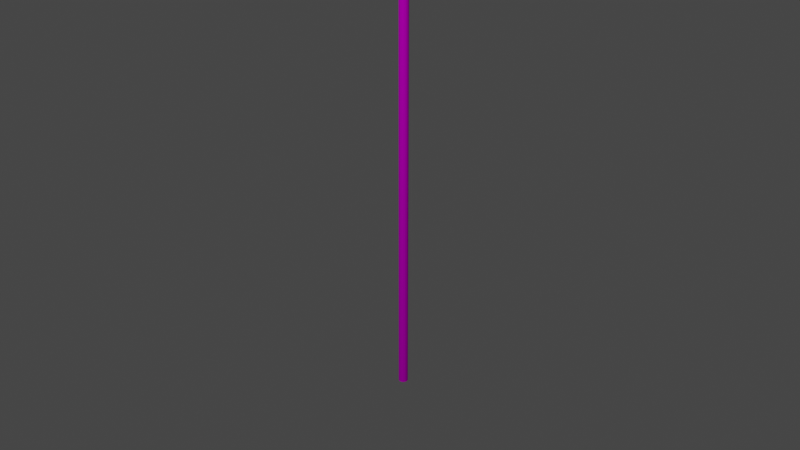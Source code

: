 # Source: Safedock-T2-24.blend  (saved by Blender 3.6.13; exported with 4.5.12 LTS)
import bpy
from mathutils import Matrix  # noqa: F401  (used for matrix-valued properties, if any)

bpy.ops.wm.read_factory_settings(use_empty=True)
scene = bpy.context.scene
scene.name = 'Scene'

# ---- collections
col_collection = bpy.data.collections.new('Collection'); scene.collection.children.link(col_collection)
col_collection_2 = bpy.data.collections.new('Collection 2'); scene.collection.children.link(col_collection_2)

# ---- images (referenced by path relative to the original .blend; pixels are not part of the script)
import os
ASSET_DIR = os.environ.get("B2B_ASSET_DIR", "")  # directory of the original .blend (textures are referenced by path, not embedded)
HERE = os.path.dirname(os.path.abspath(__file__))  # packed textures are extracted next to this script under _unpacked/

def load_image(name, relpath, width, height, colorspace="sRGB"):
    """Load a texture the original file referenced (path relative to the .blend, or extracted next to this script)."""
    p = next((c for c in (os.path.join(HERE, relpath), os.path.join(ASSET_DIR, relpath)) if relpath and os.path.exists(c)), "")
    if p:
        img = bpy.data.images.load(p, check_existing=True)
        img.name = name
    else:  # same state as the original file: an image datablock whose file is absent (Cycles renders it pink)
        img = bpy.data.images.new(name, width, height)
        img.source = "FILE"
        img.filepath = "//" + (relpath or name)
    img.colorspace_settings.name = colorspace
    return img
img_safedock_t2_24_png = load_image('Safedock-T2-24.png', 'Safedock-T2-24.png', 1024, 1024, 'sRGB')

# ---- materials (node trees are filled in below, after node groups)
mat_material = bpy.data.materials.new('Material')
mat_material.use_transparent_shadow = False

# ---- material node trees
mat_material.use_nodes = True; mat_material.node_tree.nodes.clear()
_N = mat_material.node_tree.nodes; _L = mat_material.node_tree.links
n0 = _N.new('ShaderNodeBsdfPrincipled'); n0.name = 'Principled BSDF'; n0.location = (10, 300)
n0.distribution = 'GGX'
n0.subsurface_method = 'RANDOM_WALK_SKIN'
n0.inputs[3].default_value = 1.45
n0.inputs[13].default_value = 0.0
n0.inputs[27].default_value = (0.0, 0.0, 0.0, 1.0)
n0.inputs[28].default_value = 1.0
n1 = _N.new('ShaderNodeOutputMaterial'); n1.name = 'Material Output'; n1.location = (300, 300)
n2 = _N.new('ShaderNodeTexImage'); n2.name = 'Image Texture'; n2.location = (-478, 139)
n2.image = img_safedock_t2_24_png
_L.new(n0.outputs[0], n1.inputs[0])
_L.new(n2.outputs[0], n0.inputs[0])
n1.is_active_output = True

# ---- world
world_world = bpy.data.worlds.new('World'); scene.world = world_world
world_world.use_nodes = True; world_world.node_tree.nodes.clear()
_N = world_world.node_tree.nodes; _L = world_world.node_tree.links
n0 = _N.new('ShaderNodeOutputWorld'); n0.name = 'World Output'; n0.location = (300, 300)
n1 = _N.new('ShaderNodeBackground'); n1.name = 'Background'; n1.location = (10, 300)
n1.inputs[0].default_value = (0.05088, 0.05088, 0.05088, 1.0)
_L.new(n1.outputs[0], n0.inputs[0])
n0.is_active_output = True
world_world.color = (0.05088, 0.05088, 0.05088)
world_world.use_sun_shadow = False
world_world.sun_shadow_jitter_overblur = 0.0

# ---- cameras
cam_camera = bpy.data.cameras.new('Camera')
cam_camera.clip_end = 100.0
cam_camera.ortho_scale = 7.314

# ---- lights
light_light = bpy.data.lights.new('Light', 'POINT')
light_light.transmission_factor = 0.0
light_light.energy = 1000.0
light_light.shadow_soft_size = 0.1
light_light.shadow_maximum_resolution = 0.006
light_light.use_absolute_resolution = True

# ---- meshes
me_cube = bpy.data.meshes.new('Cube')
me_cube.from_pydata([(0.45, 0.0, 1.52), (0.45, -0.26, 1.52), (-0.45, 0.0, 1.52), (-0.45, -0.26, 1.52), (0.45, -0.2595, 0.42), (0.45, -0.2582, 0.42), (0.45, -0.2582, 0.0), (0.446, -0.2572, 0.0), (0.1819, -0.2582, 0.0), (0.1333, -0.4045, 0.0), (0.4328, -0.2582, 0.4178), (0.446, -0.2572, 0.4178), (0.1819, -0.2582, 0.4178), (0.1333, -0.4045, 0.4178), (0.45, -0.2595, 0.417), (0.45, -0.4088, 0.417), (0.131, -0.2595, 0.417), (0.131, -0.4088, 0.417), (0.45, -0.2595, 0.42), (0.45, -0.4088, 0.42), (0.131, -0.2595, 0.42), (0.131, -0.4088, 0.42), (0.45, 1.466e-07, -0.0003234), (0.45, -0.26, -0.0003234), (-0.45, -1.466e-07, -0.0003234), (-0.45, -0.26, -0.0003234), (0.4, -0.26, 0.51), (-0.4, -0.26, 0.51), (0.4, -0.26, 1.455), (-0.4, -0.26, 1.455), (-0.2371, -0.261, 0.4804), (-0.399, -0.261, 0.4804), (-0.2371, -0.261, 0.4045), (-0.399, -0.261, 0.4045), (0.4, -0.26, 1.295), (0.4, -0.26, 1.15), (0.4, -0.26, 0.99), (-0.4, -0.26, 1.295), (-0.4, -0.26, 1.15), (-0.4, -0.26, 0.99), (0.25, -0.26, 0.51), (-0.25, -0.26, 0.51), (0.25, -0.26, 0.67), (-0.25, -0.26, 0.67), (0.25, -0.26, 0.83), (-0.25, -0.26, 0.83), (0.25, -0.26, 0.99), (-0.25, -0.26, 0.99), (0.45, -0.26, 0.4942), (0.447, -0.4084, 7.451e-08), (0.447, -0.4084, 0.42), (0.447, -0.2568, 7.451e-08), (0.447, -0.2568, 0.42), (0.45, -0.4084, 7.451e-08), (0.45, -0.4084, 0.42), (0.45, -0.2568, 7.451e-08), (0.45, -0.2568, 0.42)], [], [(0, 2, 3, 1), (23, 22, 0, 1), (22, 24, 2, 0), (24, 25, 3, 2), (4, 5, 6), (8, 12, 10, 11, 7, 9), (8, 9, 13, 12), (12, 13, 11, 10), (13, 9, 7, 11), (14, 15, 17, 16), (16, 17, 21, 20), (20, 21, 19, 18), (18, 19, 15, 14), (16, 20, 18, 14), (21, 17, 15, 19), (23, 25, 24, 22), (30, 31, 33, 32), (28, 29, 37, 34), (36, 46, 44, 42, 40, 26), (44, 46, 47, 45), (42, 44, 45, 43), (37, 38, 35, 34), (41, 43, 45, 47, 39, 27), (38, 39, 47, 46, 36, 35), (40, 42, 43, 41), (34, 35, 36, 26, 48, 1, 28), (49, 50, 52, 51), (51, 52, 56, 55), (55, 56, 54, 53), (53, 54, 50, 49), (51, 55, 53, 49), (56, 52, 50, 54), (25, 23, 48, 26, 40, 41, 27), (39, 38, 37, 29, 3, 25, 27), (29, 28, 1, 3)])
_uv = me_cube.uv_layers.new(name='UVMap')
_uv.uv.foreach_set('vector', [0.07527, 0.6542, 0.1181, 0.6542, 0.1181, 0.697, 0.07527, 0.697, 0.06999, 0.6503, 0.06999, 0.6999, 0.07527, 0.6542, 0.07527, 0.697, 0.06999, 0.6999, 0.1195, 0.6999, 0.1181, 0.6542, 0.07527, 0.6542, 0.1195, 0.6999, 0.1195, 0.6503, 0.08904, 0.6889, 0.1181, 0.6542, 0.5, 0.75, 0.5, 0.75, 0.375, 0.75, 0.125, 0.5, 0.375, 0.5, 0.375, 0.75, 0.625, 0.75, 0.0714, 0.6948, 0.0714, 0.6349, 0.03485, 0.4989, 0.09477, 0.4981, 0.09477, 0.6375, 0.03485, 0.6382, 0.375, 0.5, 0.625, 0.5, 0.625, 0.75, 0.375, 0.75, 0.03339, 0.6399, 0.03339, 0.5364, 0.1081, 0.5364, 0.1081, 0.6399, 0.1186, 0.698, 0.07244, 0.698, 0.07244, 0.6518, 0.1186, 0.6518, 0.07134, 0.6486, 0.1148, 0.6486, 0.1148, 0.692, 0.07134, 0.692, 0.06644, 0.6546, 0.1125, 0.6546, 0.1125, 0.7007, 0.06644, 0.7007, 0.375, 0.75, 0.625, 0.75, 0.625, 1.0, 0.375, 1.0, 0.125, 0.5, 0.375, 0.5, 0.375, 0.75, 0.125, 0.75, 0.07493, 0.6591, 0.1105, 0.6591, 0.1105, 0.6947, 0.07493, 0.6947, 0.06999, 0.6503, 0.1195, 0.6503, 0.1195, 0.6999, 0.06999, 0.6999, 0.1475, 0.4538, 0.001225, 0.4544, 7.854e-05, 0.4043, 0.1456, 0.4036, 0.6301, 0.9942, 0.004976, 0.9942, 0.004977, 0.869, 0.6301, 0.869, 0.08242, 0.693, 0.08242, 0.6717, 0.09275, 0.6717, 0.1031, 0.6717, 0.1134, 0.6717, 0.1134, 0.693, 0.3818, 0.8689, 0.3818, 0.994, 0.001527, 0.994, 0.001527, 0.8689, 0.3822, 0.8691, 0.3822, 0.9945, 0.001153, 0.9945, 0.001153, 0.8691, 0.004598, 0.9952, 0.004598, 0.8674, 0.6315, 0.8674, 0.6315, 0.9952, 0.07548, 0.6692, 0.08819, 0.6692, 0.1009, 0.6692, 0.1136, 0.6692, 0.1136, 0.6954, 0.07548, 0.6954, 0.6301, 0.8687, 0.6301, 0.9951, 0.513, 0.9951, 0.1226, 0.9951, 0.005485, 0.9951, 0.005485, 0.8687, 0.3818, 0.87, 0.3818, 0.9952, 0.001528, 0.9952, 0.001528, 0.87, 0.1062, 0.6435, 0.1064, 0.6197, 0.1062, 0.5867, 0.1062, 0.4973, 0.1155, 0.4943, 0.1155, 0.6854, 0.1064, 0.6765, 0.1015, 0.6943, 0.07228, 0.6943, 0.07228, 0.6651, 0.1015, 0.6651, 0.375, 0.25, 0.625, 0.25, 0.625, 0.5, 0.375, 0.5, 0.08138, 0.6616, 0.1189, 0.6616, 0.1189, 0.6991, 0.08138, 0.6991, 0.06708, 0.6481, 0.1185, 0.6481, 0.1185, 0.6995, 0.06708, 0.6995, 0.1112, 0.6864, 0.08215, 0.6864, 0.08215, 0.6573, 0.1112, 0.6573, 0.113, 0.696, 0.07454, 0.696, 0.07454, 0.6575, 0.113, 0.6575, 0.1072, 0.653, 0.1072, 0.682, 0.09126, 0.682, 0.09075, 0.6804, 0.09075, 0.6755, 0.09075, 0.6594, 0.09075, 0.6546, 0.09705, 0.6332, 0.1043, 0.6332, 0.1115, 0.6332, 0.1039, 0.6899, 0.08904, 0.6889, 0.08203, 0.6987, 0.07541, 0.6332, 0.1002, 0.6795, 0.1002, 0.5363, 0.1119, 0.5274, 0.1119, 0.6885])
me_cube.materials.append(mat_material)
me_cube.use_mirror_vertex_groups = False
me_cube.update()
me_cube_001 = bpy.data.meshes.new('Cube.001')
me_cube_001.from_pydata([(-0.005355, -0.642, 1.534), (-0.005355, -0.642, 1.537), (-0.005355, 0.00796, 1.534), (-0.005355, 0.00796, 1.537), (0.4657, -0.642, 1.534), (0.4657, -0.642, 1.537), (0.4657, 0.00796, 1.534), (0.4657, 0.00796, 1.537), (0.4657, -0.642, 1.534), (0.4657, -0.2565, 0.4964), (0.4657, 0.00796, 1.534), (0.4657, 0.00796, 0.4964), (0.4626, -0.642, 1.534), (0.4626, -0.2565, 0.4964), (0.4626, 0.00796, 1.534), (0.4626, 0.00796, 0.4964)], [], [(0, 1, 3, 2), (2, 3, 7, 6), (6, 7, 5, 4), (4, 5, 1, 0), (2, 6, 4, 0), (7, 3, 1, 5), (8, 9, 11, 10), (10, 11, 15, 14), (14, 15, 13, 12), (12, 13, 9, 8), (10, 14, 12, 8), (15, 11, 9, 13)])
_uv = me_cube_001.uv_layers.new(name='UVMap')
_uv.uv.foreach_set('vector', [0.375, 0.0, 0.625, 0.0, 0.625, 0.25, 0.375, 0.25, 0.08115, 0.672, 0.1083, 0.672, 0.1083, 0.6991, 0.08115, 0.6991, 0.1127, 0.5195, 0.06663, 0.5195, 0.06663, 0.4734, 0.1127, 0.4734, 0.0736, 0.6559, 0.1156, 0.6559, 0.1156, 0.6979, 0.0736, 0.6979, 0.1092, 0.7031, 0.07283, 0.7031, 0.07283, 0.6667, 0.1092, 0.6667, 0.07738, 0.6554, 0.1158, 0.6554, 0.1158, 0.6938, 0.07738, 0.6938, 0.07111, 0.6535, 0.1175, 0.6535, 0.1175, 0.6999, 0.07111, 0.6999, 0.114, 0.6986, 0.07979, 0.6986, 0.07979, 0.6644, 0.114, 0.6644, 0.113, 0.6961, 0.07161, 0.6961, 0.07161, 0.6547, 0.113, 0.6547, 0.06628, 0.648, 0.1204, 0.648, 0.1204, 0.7021, 0.06628, 0.7021, 0.125, 0.5, 0.375, 0.5, 0.375, 0.75, 0.125, 0.75, 0.625, 0.5, 0.875, 0.5, 0.875, 0.75, 0.625, 0.75])
me_cube_001.materials.append(mat_material)
me_cube_001.update()
me_cylinder_003 = bpy.data.meshes.new('Cylinder.003')
me_cylinder_003.from_pydata([(0.0, 0.05, -4.275), (0.0, 0.05, 4.275), (0.01913, 0.04619, -4.275), (0.01913, 0.04619, 4.275), (0.03536, 0.03536, -4.275), (0.03536, 0.03536, 4.275), (0.04619, 0.01913, -4.275), (0.04619, 0.01913, 4.275), (0.05, 0.0, -4.275), (0.05, 0.0, 4.275), (0.04619, -0.01913, -4.275), (0.04619, -0.01913, 4.275), (0.03536, -0.03536, -4.275), (0.03536, -0.03536, 4.275), (0.01913, -0.04619, -4.275), (0.01913, -0.04619, 4.275), (0.0, -0.05, -4.275), (0.0, -0.05, 4.275), (-0.01913, -0.04619, -4.275), (-0.01913, -0.04619, 4.275), (-0.03536, -0.03536, -4.275), (-0.03536, -0.03536, 4.275), (-0.04619, -0.01913, -4.275), (-0.04619, -0.01913, 4.275), (-0.05, 0.0, -4.275), (-0.05, 0.0, 4.275), (-0.04619, 0.01913, -4.275), (-0.04619, 0.01913, 4.275), (-0.03536, 0.03536, -4.275), (-0.03536, 0.03536, 4.275), (-0.01913, 0.04619, -4.275), (-0.01913, 0.04619, 4.275)], [], [(0, 1, 3, 2), (2, 3, 5, 4), (4, 5, 7, 6), (6, 7, 9, 8), (8, 9, 11, 10), (10, 11, 13, 12), (12, 13, 15, 14), (14, 15, 17, 16), (16, 17, 19, 18), (18, 19, 21, 20), (20, 21, 23, 22), (22, 23, 25, 24), (24, 25, 27, 26), (26, 27, 29, 28), (3, 1, 31, 29, 27, 25, 23, 21, 19, 17, 15, 13, 11, 9, 7, 5), (28, 29, 31, 30), (30, 31, 1, 0), (0, 2, 4, 6, 8, 10, 12, 14, 16, 18, 20, 22, 24, 26, 28, 30)])
_uv = me_cylinder_003.uv_layers.new(name='UVMap')
_uv.uv.foreach_set('vector', [0.04543, 0.6768, 0.04543, 0.687, 0.04414, 0.687, 0.04414, 0.6768, 0.04414, 0.6768, 0.04414, 0.687, 0.04286, 0.687, 0.04286, 0.6768, 0.04286, 0.6768, 0.04286, 0.687, 0.04158, 0.687, 0.04158, 0.6768, 0.04158, 0.6768, 0.04158, 0.687, 0.04029, 0.687, 0.04029, 0.6768, 0.04029, 0.6768, 0.04029, 0.687, 0.03901, 0.687, 0.03901, 0.6768, 0.03901, 0.6768, 0.03901, 0.687, 0.03772, 0.687, 0.03772, 0.6768, 0.03772, 0.6768, 0.03772, 0.687, 0.03644, 0.687, 0.03644, 0.6768, 0.03644, 0.6768, 0.03644, 0.687, 0.03516, 0.687, 0.03516, 0.6768, 0.03516, 0.6768, 0.03516, 0.687, 0.03387, 0.687, 0.03387, 0.6768, 0.03387, 0.6768, 0.03387, 0.687, 0.03259, 0.687, 0.03259, 0.6768, 0.03259, 0.6768, 0.03259, 0.687, 0.0313, 0.687, 0.0313, 0.6768, 0.0313, 0.6768, 0.0313, 0.687, 0.03002, 0.687, 0.03002, 0.6768, 0.03002, 0.6768, 0.03002, 0.687, 0.02874, 0.687, 0.02874, 0.6768, 0.02874, 0.6768, 0.02874, 0.687, 0.02745, 0.687, 0.02745, 0.6768, 0.03191, 0.6762, 0.03002, 0.6766, 0.02813, 0.6762, 0.02653, 0.6751, 0.02546, 0.6735, 0.02509, 0.6716, 0.02546, 0.6697, 0.02653, 0.6681, 0.02813, 0.6671, 0.03002, 0.6667, 0.03191, 0.6671, 0.03351, 0.6681, 0.03458, 0.6697, 0.03495, 0.6716, 0.03458, 0.6735, 0.03351, 0.6751, 0.02745, 0.6768, 0.02745, 0.687, 0.02617, 0.687, 0.02617, 0.6768, 0.02617, 0.6768, 0.02617, 0.687, 0.02488, 0.687, 0.02488, 0.6768, 0.04029, 0.6766, 0.04218, 0.6762, 0.04378, 0.6751, 0.04485, 0.6735, 0.04522, 0.6716, 0.04485, 0.6697, 0.04378, 0.6681, 0.04218, 0.6671, 0.04029, 0.6667, 0.03841, 0.6671, 0.03681, 0.6681, 0.03574, 0.6697, 0.03536, 0.6716, 0.03574, 0.6735, 0.03681, 0.6751, 0.03841, 0.6762])
me_cylinder_003.materials.append(mat_material)
me_cylinder_003.update()
me_cube_002 = bpy.data.meshes.new('Cube.002')
me_cube_002.from_pydata([(-0.45, -0.2657, 4.997), (-0.45, -0.2657, 6.517), (-0.45, -0.005741, 4.997), (-0.45, -0.005741, 6.517), (0.45, -0.2657, 4.997), (0.45, -0.2657, 6.517), (0.45, -0.005741, 4.997), (0.45, -0.005741, 6.517)], [], [(0, 1, 3, 2), (2, 3, 7, 6), (6, 7, 5, 4), (4, 5, 1, 0), (2, 6, 4, 0), (7, 3, 1, 5)])
_uv = me_cube_002.uv_layers.new(name='UVMap')
_uv.uv.foreach_set('vector', [0.08038, 0.4888, 0.08639, 0.4888, 0.08639, 0.4948, 0.08038, 0.4948, 0.08038, 0.4948, 0.08639, 0.4948, 0.08639, 0.5008, 0.08038, 0.5008, 0.08038, 0.5008, 0.08639, 0.5008, 0.08639, 0.5068, 0.08038, 0.5068, 0.08038, 0.5068, 0.08639, 0.5068, 0.08639, 0.5128, 0.08038, 0.5128, 0.07438, 0.5008, 0.08038, 0.5008, 0.08038, 0.5068, 0.07438, 0.5068, 0.08639, 0.5008, 0.09239, 0.5008, 0.09239, 0.5068, 0.08639, 0.5068])
me_cube_002.materials.append(mat_material)
me_cube_002.update()

# ---- objects
ob_camera = bpy.data.objects.new('Camera', cam_camera)
ob_box_detailed = bpy.data.objects.new('Box detailed', me_cube)
ob_canopy = bpy.data.objects.new('Canopy', me_cube_001)
ob_pole = bpy.data.objects.new('Pole', me_cylinder_003)
ob_box_simple = bpy.data.objects.new('Box simple', me_cube_002)
ob_light = bpy.data.objects.new('Light', light_light)

# ---- transforms, parenting, visibility, modifiers, constraints
ob_camera.location = (7.359, -6.926, 4.958)
ob_camera.rotation_euler = (1.109, 0.0, 0.8149)
ob_camera.lock_rotations_4d = False
ob_camera.empty_display_type = 'ARROWS'
ob_camera.color = (0.0, 0.0, 0.0, 0.0)
ob_camera.display_type = 'WIRE'
ob_camera.lineart.crease_threshold = 0.0
ob_box_detailed.location = (0.0, 0.0, 5.0)
ob_box_detailed.lock_location = (True, False, True)
ob_box_detailed.lock_rotations_4d = False
ob_box_detailed.empty_display_type = 'ARROWS'
ob_box_detailed.lineart.crease_threshold = 0.0
ob_canopy.location = (0.0, 0.0, 5.0)
_m = ob_canopy.modifiers.new('Mirror', 'MIRROR')
ob_pole.location = (0.0, 0.06, 2.292)
ob_box_simple.location = (0.0, 0.0, 0.0)
ob_light.location = (4.076, -6.957, 5.904)
ob_light.rotation_euler = (0.6503, 0.05522, 1.866)
ob_light.lock_rotations_4d = False
ob_light.empty_display_type = 'ARROWS'
ob_light.color = (0.0, 0.0, 0.0, 0.0)
ob_light.lineart.crease_threshold = 0.0

# ---- collection membership
col_collection.objects.link(ob_camera)
col_collection.objects.link(ob_box_detailed)
col_collection.objects.link(ob_canopy)
col_collection.objects.link(ob_pole)
col_collection.objects.link(ob_box_simple)
col_collection_2.objects.link(ob_light)

# ---- scene / render settings (as saved in the file)
scene.camera = ob_camera
scene.frame_start = 1; scene.frame_end = 250; scene.frame_set(0)
scene.render.engine = 'BLENDER_EEVEE_NEXT'
scene.cycles.sampling_pattern = 'TABULATED_SOBOL'
scene.view_settings.view_transform = 'Filmic'
bpy.context.view_layer.update()
